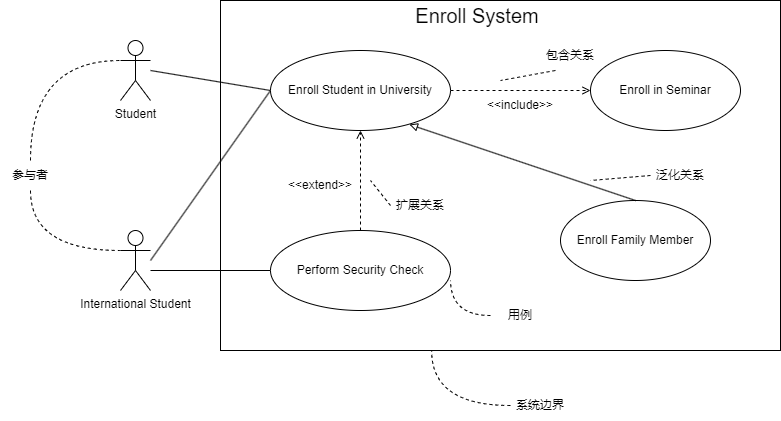

The diagram above was exported from draw.io. Its source (the exported page's mxGraphModel, read from the mxfile embedded in the PNG):
<mxGraphModel dx="1042" dy="744" grid="1" gridSize="10" guides="1" tooltips="1" connect="1" arrows="1" fold="1" page="1" pageScale="1" pageWidth="827" pageHeight="1169" math="0" shadow="0">
  <root>
    <mxCell id="0" />
    <mxCell id="1" parent="0" />
    <mxCell id="DqbvC57g5Up5ba34QP3y-6" value="" style="rounded=0;whiteSpace=wrap;html=1;" vertex="1" parent="1">
      <mxGeometry x="230" y="150" width="560" height="350" as="geometry" />
    </mxCell>
    <mxCell id="DqbvC57g5Up5ba34QP3y-16" style="edgeStyle=none;rounded=0;orthogonalLoop=1;jettySize=auto;html=1;entryX=0;entryY=0.5;entryDx=0;entryDy=0;endArrow=none;endFill=0;" edge="1" parent="1" target="DqbvC57g5Up5ba34QP3y-7">
      <mxGeometry relative="1" as="geometry">
        <mxPoint x="160" y="220" as="sourcePoint" />
      </mxGeometry>
    </mxCell>
    <mxCell id="DqbvC57g5Up5ba34QP3y-1" value="Student" style="shape=umlActor;verticalLabelPosition=bottom;verticalAlign=top;html=1;" vertex="1" parent="1">
      <mxGeometry x="130" y="190" width="30" height="60" as="geometry" />
    </mxCell>
    <mxCell id="DqbvC57g5Up5ba34QP3y-5" value="International Student" style="shape=umlActor;verticalLabelPosition=bottom;verticalAlign=top;html=1;" vertex="1" parent="1">
      <mxGeometry x="130" y="380" width="30" height="60" as="geometry" />
    </mxCell>
    <mxCell id="DqbvC57g5Up5ba34QP3y-15" style="edgeStyle=orthogonalEdgeStyle;rounded=0;orthogonalLoop=1;jettySize=auto;html=1;exitX=1;exitY=0.5;exitDx=0;exitDy=0;entryX=0;entryY=0.5;entryDx=0;entryDy=0;endArrow=open;endFill=0;dashed=1;" edge="1" parent="1" source="DqbvC57g5Up5ba34QP3y-7" target="DqbvC57g5Up5ba34QP3y-10">
      <mxGeometry relative="1" as="geometry" />
    </mxCell>
    <mxCell id="DqbvC57g5Up5ba34QP3y-18" style="edgeStyle=none;rounded=0;orthogonalLoop=1;jettySize=auto;html=1;exitX=0;exitY=0.5;exitDx=0;exitDy=0;endArrow=none;endFill=0;" edge="1" parent="1" source="DqbvC57g5Up5ba34QP3y-7">
      <mxGeometry relative="1" as="geometry">
        <mxPoint x="160" y="410" as="targetPoint" />
      </mxGeometry>
    </mxCell>
    <mxCell id="DqbvC57g5Up5ba34QP3y-7" value="Enroll Student in&amp;nbsp;University" style="ellipse;whiteSpace=wrap;html=1;" vertex="1" parent="1">
      <mxGeometry x="280" y="200" width="180" height="80" as="geometry" />
    </mxCell>
    <mxCell id="DqbvC57g5Up5ba34QP3y-13" style="edgeStyle=orthogonalEdgeStyle;rounded=0;orthogonalLoop=1;jettySize=auto;html=1;exitX=0.5;exitY=0;exitDx=0;exitDy=0;entryX=0.5;entryY=1;entryDx=0;entryDy=0;dashed=1;endArrow=open;endFill=0;" edge="1" parent="1" source="DqbvC57g5Up5ba34QP3y-8" target="DqbvC57g5Up5ba34QP3y-7">
      <mxGeometry relative="1" as="geometry" />
    </mxCell>
    <mxCell id="DqbvC57g5Up5ba34QP3y-17" style="edgeStyle=none;rounded=0;orthogonalLoop=1;jettySize=auto;html=1;exitX=0;exitY=0.5;exitDx=0;exitDy=0;endArrow=none;endFill=0;" edge="1" parent="1" source="DqbvC57g5Up5ba34QP3y-8">
      <mxGeometry relative="1" as="geometry">
        <mxPoint x="160" y="420" as="targetPoint" />
      </mxGeometry>
    </mxCell>
    <mxCell id="DqbvC57g5Up5ba34QP3y-8" value="Perform&amp;nbsp;Security&amp;nbsp;Check" style="ellipse;whiteSpace=wrap;html=1;" vertex="1" parent="1">
      <mxGeometry x="280" y="380" width="180" height="80" as="geometry" />
    </mxCell>
    <mxCell id="DqbvC57g5Up5ba34QP3y-9" value="Enroll Family Member" style="ellipse;whiteSpace=wrap;html=1;" vertex="1" parent="1">
      <mxGeometry x="570" y="350" width="150" height="80" as="geometry" />
    </mxCell>
    <mxCell id="DqbvC57g5Up5ba34QP3y-10" value="Enroll in Seminar" style="ellipse;whiteSpace=wrap;html=1;" vertex="1" parent="1">
      <mxGeometry x="600" y="200" width="150" height="80" as="geometry" />
    </mxCell>
    <mxCell id="DqbvC57g5Up5ba34QP3y-14" style="rounded=0;orthogonalLoop=1;jettySize=auto;html=1;exitX=0.5;exitY=0;exitDx=0;exitDy=0;entryX=0.772;entryY=0.925;entryDx=0;entryDy=0;entryPerimeter=0;endArrow=block;endFill=0;" edge="1" parent="1" source="DqbvC57g5Up5ba34QP3y-9" target="DqbvC57g5Up5ba34QP3y-7">
      <mxGeometry relative="1" as="geometry" />
    </mxCell>
    <mxCell id="DqbvC57g5Up5ba34QP3y-19" value="&amp;lt;&amp;lt;extend&amp;gt;&amp;gt;" style="text;strokeColor=none;align=center;fillColor=none;html=1;verticalAlign=middle;whiteSpace=wrap;rounded=0;" vertex="1" parent="1">
      <mxGeometry x="300" y="320" width="60" height="30" as="geometry" />
    </mxCell>
    <mxCell id="DqbvC57g5Up5ba34QP3y-20" value="&amp;lt;&amp;lt;include&amp;gt;&amp;gt;" style="text;strokeColor=none;align=center;fillColor=none;html=1;verticalAlign=middle;whiteSpace=wrap;rounded=0;" vertex="1" parent="1">
      <mxGeometry x="500" y="240" width="60" height="30" as="geometry" />
    </mxCell>
    <mxCell id="DqbvC57g5Up5ba34QP3y-39" style="rounded=0;orthogonalLoop=1;jettySize=auto;html=1;exitX=0.25;exitY=1;exitDx=0;exitDy=0;endArrow=none;endFill=0;dashed=1;" edge="1" parent="1" source="DqbvC57g5Up5ba34QP3y-21">
      <mxGeometry relative="1" as="geometry">
        <mxPoint x="510" y="230" as="targetPoint" />
      </mxGeometry>
    </mxCell>
    <mxCell id="DqbvC57g5Up5ba34QP3y-21" value="包含关系" style="text;strokeColor=none;align=center;fillColor=none;html=1;verticalAlign=middle;whiteSpace=wrap;rounded=0;" vertex="1" parent="1">
      <mxGeometry x="550" y="190" width="60" height="30" as="geometry" />
    </mxCell>
    <mxCell id="DqbvC57g5Up5ba34QP3y-37" style="rounded=0;orthogonalLoop=1;jettySize=auto;html=1;exitX=0;exitY=0.5;exitDx=0;exitDy=0;dashed=1;endArrow=none;endFill=0;" edge="1" parent="1" source="DqbvC57g5Up5ba34QP3y-22">
      <mxGeometry relative="1" as="geometry">
        <mxPoint x="380" y="330" as="targetPoint" />
      </mxGeometry>
    </mxCell>
    <mxCell id="DqbvC57g5Up5ba34QP3y-22" value="扩展关系" style="text;strokeColor=none;align=center;fillColor=none;html=1;verticalAlign=middle;whiteSpace=wrap;rounded=0;" vertex="1" parent="1">
      <mxGeometry x="400" y="340" width="60" height="30" as="geometry" />
    </mxCell>
    <mxCell id="DqbvC57g5Up5ba34QP3y-23" value="用例" style="text;strokeColor=none;align=center;fillColor=none;html=1;verticalAlign=middle;whiteSpace=wrap;rounded=0;" vertex="1" parent="1">
      <mxGeometry x="500" y="450" width="60" height="30" as="geometry" />
    </mxCell>
    <mxCell id="DqbvC57g5Up5ba34QP3y-24" value="系统边界" style="text;strokeColor=none;align=center;fillColor=none;html=1;verticalAlign=middle;whiteSpace=wrap;rounded=0;" vertex="1" parent="1">
      <mxGeometry x="520" y="540" width="60" height="30" as="geometry" />
    </mxCell>
    <mxCell id="DqbvC57g5Up5ba34QP3y-38" style="rounded=0;orthogonalLoop=1;jettySize=auto;html=1;exitX=0;exitY=0.5;exitDx=0;exitDy=0;dashed=1;endArrow=none;endFill=0;" edge="1" parent="1" source="DqbvC57g5Up5ba34QP3y-25">
      <mxGeometry relative="1" as="geometry">
        <mxPoint x="600" y="330" as="targetPoint" />
      </mxGeometry>
    </mxCell>
    <mxCell id="DqbvC57g5Up5ba34QP3y-25" value="泛化关系" style="text;strokeColor=none;align=center;fillColor=none;html=1;verticalAlign=middle;whiteSpace=wrap;rounded=0;" vertex="1" parent="1">
      <mxGeometry x="660" y="310" width="60" height="30" as="geometry" />
    </mxCell>
    <mxCell id="DqbvC57g5Up5ba34QP3y-26" value="&lt;font style=&quot;font-size: 20px;&quot;&gt;Enroll System&lt;/font&gt;" style="text;strokeColor=none;align=center;fillColor=none;html=1;verticalAlign=middle;whiteSpace=wrap;rounded=0;" vertex="1" parent="1">
      <mxGeometry x="414" y="150" width="146" height="30" as="geometry" />
    </mxCell>
    <mxCell id="DqbvC57g5Up5ba34QP3y-27" style="edgeStyle=orthogonalEdgeStyle;rounded=0;orthogonalLoop=1;jettySize=auto;html=1;exitX=0;exitY=0.5;exitDx=0;exitDy=0;entryX=0.377;entryY=1;entryDx=0;entryDy=0;entryPerimeter=0;curved=1;dashed=1;endArrow=none;endFill=0;" edge="1" parent="1" source="DqbvC57g5Up5ba34QP3y-24" target="DqbvC57g5Up5ba34QP3y-6">
      <mxGeometry relative="1" as="geometry" />
    </mxCell>
    <mxCell id="DqbvC57g5Up5ba34QP3y-28" style="edgeStyle=orthogonalEdgeStyle;rounded=0;orthogonalLoop=1;jettySize=auto;html=1;exitX=0;exitY=0.5;exitDx=0;exitDy=0;entryX=0.377;entryY=1;entryDx=0;entryDy=0;entryPerimeter=0;curved=1;dashed=1;endArrow=none;endFill=0;" edge="1" parent="1" source="DqbvC57g5Up5ba34QP3y-23">
      <mxGeometry relative="1" as="geometry">
        <mxPoint x="539" y="485" as="sourcePoint" />
        <mxPoint x="460" y="430" as="targetPoint" />
      </mxGeometry>
    </mxCell>
    <mxCell id="DqbvC57g5Up5ba34QP3y-34" style="edgeStyle=orthogonalEdgeStyle;rounded=0;orthogonalLoop=1;jettySize=auto;html=1;exitX=0.5;exitY=0;exitDx=0;exitDy=0;curved=1;entryX=0;entryY=0.3333333333333333;entryDx=0;entryDy=0;entryPerimeter=0;endArrow=none;endFill=0;dashed=1;" edge="1" parent="1" source="DqbvC57g5Up5ba34QP3y-33" target="DqbvC57g5Up5ba34QP3y-1">
      <mxGeometry relative="1" as="geometry" />
    </mxCell>
    <mxCell id="DqbvC57g5Up5ba34QP3y-33" value="参与者" style="text;strokeColor=none;align=center;fillColor=none;html=1;verticalAlign=middle;whiteSpace=wrap;rounded=0;" vertex="1" parent="1">
      <mxGeometry x="10" y="310" width="60" height="30" as="geometry" />
    </mxCell>
    <mxCell id="DqbvC57g5Up5ba34QP3y-35" style="edgeStyle=orthogonalEdgeStyle;rounded=0;orthogonalLoop=1;jettySize=auto;html=1;exitX=0.5;exitY=1;exitDx=0;exitDy=0;entryX=0;entryY=0.3333333333333333;entryDx=0;entryDy=0;entryPerimeter=0;curved=1;dashed=1;endArrow=none;endFill=0;" edge="1" parent="1" source="DqbvC57g5Up5ba34QP3y-33" target="DqbvC57g5Up5ba34QP3y-5">
      <mxGeometry relative="1" as="geometry" />
    </mxCell>
  </root>
</mxGraphModel>